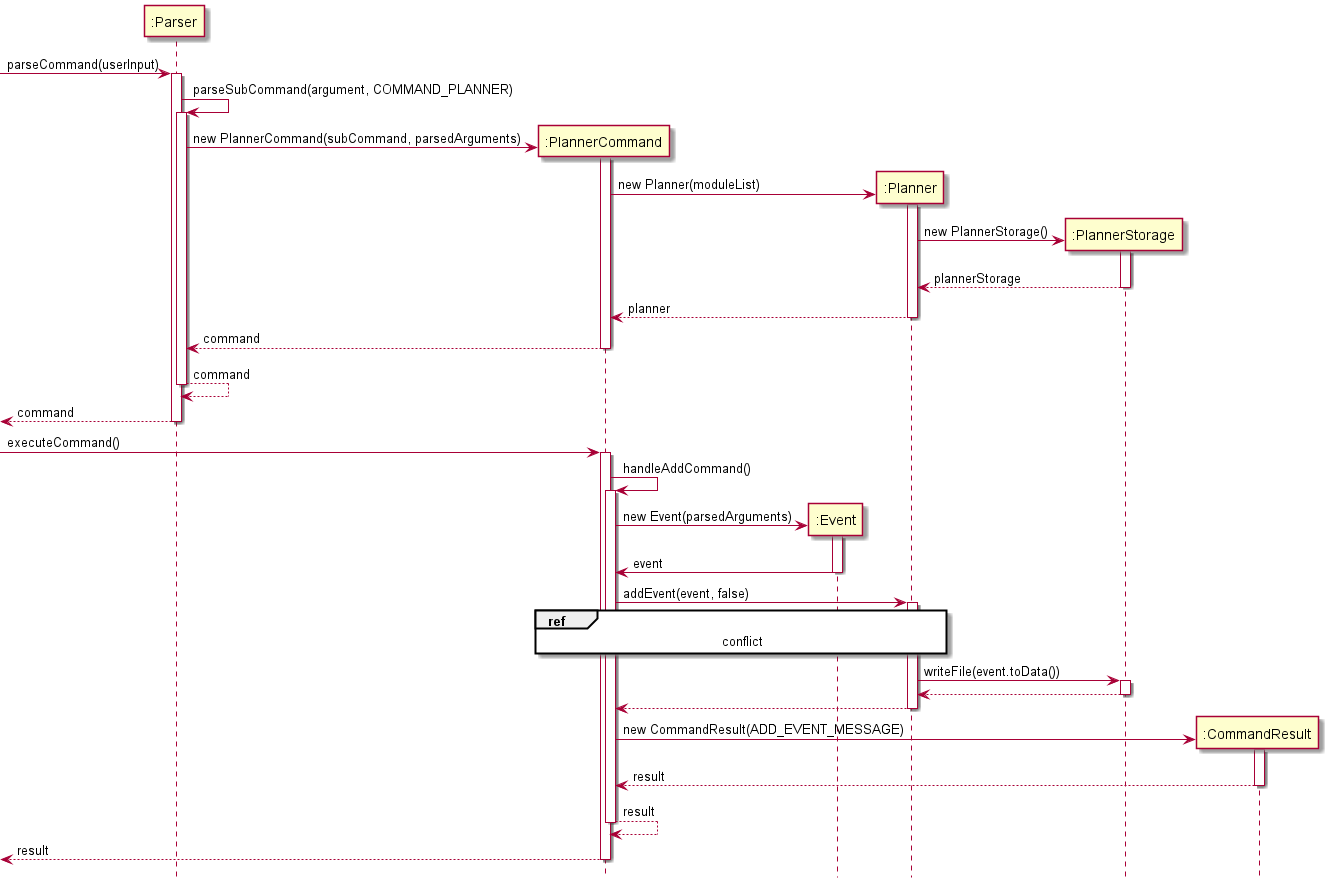

The diagram above was rendered by PlantUML. Its source (embedded in the PNG):
@startuml
'https://plantuml.com/sequence-diagram

hide footbox

participant ":Parser" as parser
participant ":PlannerCommand" as plc
participant ":Event" as event
participant ":Planner" as planner
participant ":PlannerStorage" as pls
participant ":CommandResult" as res

[->parser : parseCommand(userInput)
activate parser

parser -> parser : parseSubCommand(argument, COMMAND_PLANNER)
activate parser

create plc
parser -> plc : new PlannerCommand(subCommand, parsedArguments)
activate plc

create planner
plc -> planner : new Planner(moduleList)
activate planner

create pls
planner -> pls : new PlannerStorage()
activate pls

pls --> planner : plannerStorage
deactivate pls

planner --> plc : planner
deactivate planner

plc --> parser : command
deactivate plc

parser --> parser : command
deactivate parser

parser-->[ : command
deactivate parser

[->plc : executeCommand()
activate plc

plc -> plc : handleAddCommand()
activate plc

create event
plc -> event : new Event(parsedArguments)
activate event

event -> plc : event
deactivate event

plc -> planner : addEvent(event, false)
activate planner

ref over plc, planner : conflict

planner -> pls : writeFile(event.toData())
activate pls

pls --> planner
deactivate pls

planner --> plc
deactivate planner

create res
plc -> res : new CommandResult(ADD_EVENT_MESSAGE)
activate res

res --> plc : result
deactivate res

plc --> plc : result
deactivate plc

plc-->[ : result
deactivate plc

@enduml